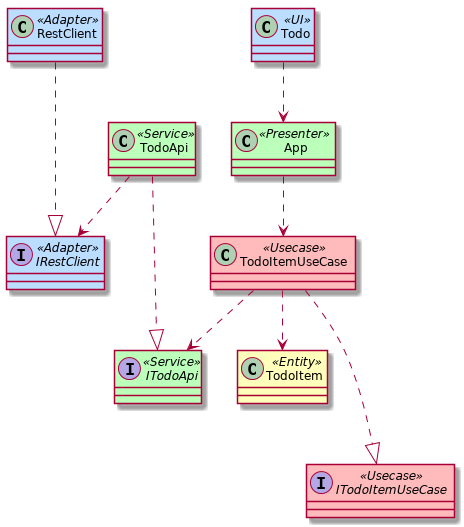

The diagram above was rendered by PlantUML. Its source (embedded in the PNG):
@startuml
skinparam class {
  BackgroundColor<<UI>> #bbddff
  BackgroundColor<<Service>> #bbffbb
  BackgroundColor<<Presenter>> #bbffbb
  BackgroundColor<<Adapter>> #bbddff
  BackgroundColor<<Usecase>> #ffbbbb
  BackgroundColor<<Entity>> #ffffbb
}

class TodoItem <<Entity>> {
}

interface ITodoItemUseCase <<Usecase>> {
}

class TodoItemUseCase <<Usecase>> {
}

class App<<Presenter>> {
}

class Todo<<UI>> {
}

interface IRestClient <<Adapter>> {
}

class RestClient <<Adapter>> {
}

interface ITodoApi <<Service>> {
}

class TodoApi <<Service>> {
}

TodoItemUseCase ...|> ITodoItemUseCase
RestClient ...|> IRestClient
TodoApi ...|> ITodoApi

TodoItemUseCase ..>  TodoItem
TodoApi ..>  IRestClient
TodoItemUseCase ..> ITodoApi
App ..> TodoItemUseCase
Todo ..> App
@enduml